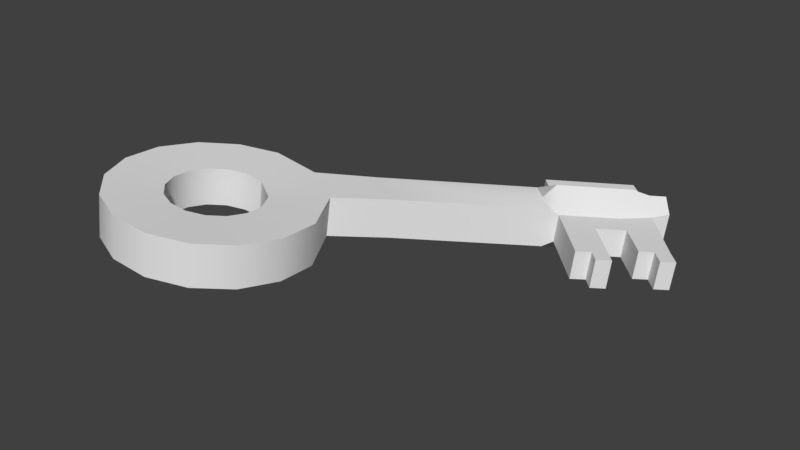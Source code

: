 # Source: key.blend  (saved by Blender 2.79.0; exported with 4.5.12 LTS)
import bpy
from mathutils import Matrix  # noqa: F401  (used for matrix-valued properties, if any)

bpy.ops.wm.read_factory_settings(use_empty=True)
scene = bpy.context.scene
scene.name = 'Scene'

# ---- collections
col_collection_1 = bpy.data.collections.new('Collection 1'); scene.collection.children.link(col_collection_1)

# ---- world
world_world = bpy.data.worlds.new('World'); scene.world = world_world
world_world.color = (0.05088, 0.05088, 0.05088)
world_world.use_sun_shadow = False
world_world.sun_shadow_jitter_overblur = 0.0
world_world.cycles.sampling_method = 'MANUAL'

# ---- meshes
me_circle = bpy.data.meshes.new('Circle')
me_circle.from_pydata([(-2.766, -1.242, -0.02484), (-3.457, -2.362, 0.1111), (-3.153, -3.649, 0.1621), (-2.031, -4.349, 0.09829), (-0.7496, -4.051, -0.04292), (-0.05845, -2.931, -0.1788), (-0.5527, -1.434, -0.2051), (-1.308, -0.9846, -0.1607), (-3.223, -1.732, 0.04946), (-3.432, -3.035, 0.1506), (-2.661, -4.11, 0.1437), (-1.36, -4.328, 0.03275), (-0.2925, -3.561, -0.1172), (-0.08309, -2.258, -0.2184), (-2.155, -0.965, -0.1005), (3.0, 2.351, -0.685), (2.595, 2.745, -0.7422), (2.758, 2.555, -0.9176), (1.644, 1.45, -0.8271), (1.423, 1.707, -0.5898), (1.971, 1.174, -0.5125), (3.784, 1.497, -0.7061), (2.787, 0.3574, -0.5397), (-2.228, -1.984, 0.008089), (-2.548, -2.503, 0.07102), (-2.408, -3.099, 0.09464), (-1.888, -3.423, 0.0651), (-1.295, -3.285, -0.0002838), (-0.9747, -2.766, -0.06322), (-1.178, -2.125, -0.06815), (-2.44, -2.211, 0.04249), (-2.537, -2.814, 0.08933), (-2.18, -3.312, 0.08613), (-1.578, -3.413, 0.03476), (-1.083, -3.058, -0.03469), (-0.9862, -2.455, -0.08153), (-1.612, -1.848, -0.04383), (-1.946, -1.856, -0.02695), (2.0, 1.806, -0.8833), (2.532, 2.342, -0.9676), (2.327, 1.531, -0.5687), (2.682, 1.887, -0.6249), (1.778, 2.064, -0.646), (2.603, 1.254, -0.5779), (3.429, 1.14, -0.6499), (3.142, 0.7143, -0.5959), (2.958, 1.611, -0.6341), (1.273, 1.556, -0.566), (1.532, 1.33, -0.5767), (1.835, 1.04, -0.5876), (1.551, 2.292, -0.6384), (1.196, 1.935, -0.5822), (2.261, 3.005, -0.7508), (2.084, 2.827, -0.7227), (2.955, 2.753, -0.9488), (3.19, 2.544, -0.7867), (2.792, 2.943, -0.7734), (2.965, 0.5358, -0.5678), (3.606, 1.318, -0.678), (2.311, 2.599, -0.7303), (3.807, 1.118, -0.6847), (3.984, 1.296, -0.7128), (3.133, 0.3674, -0.5735), (3.311, 0.5458, -0.6016), (-0.5937, -0.3194, -0.2705), (0.101, -0.7023, -0.3132), (-2.698, -1.197, 0.6846), (-3.389, -2.318, 0.8205), (-3.085, -3.605, 0.8715), (-1.963, -4.304, 0.8077), (-0.6817, -4.007, 0.6665), (0.009464, -2.887, 0.5306), (-0.4885, -1.392, 0.4656), (-1.244, -0.9429, 0.5099), (-3.155, -1.688, 0.7589), (-3.365, -2.991, 0.8601), (-2.593, -4.066, 0.8532), (-1.292, -4.284, 0.7422), (-0.2246, -3.516, 0.5922), (-0.01518, -2.214, 0.4911), (-2.087, -0.9208, 0.6089), (3.046, 2.381, -0.2034), (2.654, 2.784, -0.1196), (2.85, 2.614, 0.04383), (1.753, 1.52, 0.3019), (1.487, 1.749, 0.08085), (2.017, 1.204, -0.03248), (3.83, 1.526, -0.2261), (2.833, 0.3873, -0.05974), (-2.168, -1.945, 0.6422), (-2.488, -2.463, 0.7051), (-2.347, -3.059, 0.7288), (-1.828, -3.383, 0.6992), (-1.234, -3.245, 0.6338), (-0.914, -2.727, 0.5709), (-1.12, -2.088, 0.5353), (-2.379, -2.172, 0.6766), (-2.476, -2.775, 0.7235), (-2.119, -3.273, 0.7202), (-1.517, -3.374, 0.6689), (-1.022, -3.018, 0.5994), (-0.9255, -2.415, 0.5526), (-1.554, -1.811, 0.5596), (-1.885, -1.816, 0.6072), (2.108, 1.877, 0.2457), (2.64, 2.412, 0.1614), (2.372, 1.56, -0.08869), (2.728, 1.917, -0.1449), (1.843, 2.106, 0.02464), (2.649, 1.284, -0.09792), (3.475, 1.17, -0.1699), (3.188, 0.7441, -0.116), (3.004, 1.641, -0.1541), (1.337, 1.598, 0.1046), (1.596, 1.372, 0.09394), (1.899, 1.082, 0.08299), (1.615, 2.333, 0.03225), (1.26, 1.977, 0.08846), (2.325, 3.047, -0.08018), (2.148, 2.869, -0.05207), (2.35, 1.545, -0.3287), (2.626, 1.269, -0.3379), (-3.189, -1.71, 0.4042), (-3.423, -2.34, 0.4658), (1.455, 1.728, -0.2545), (2.705, 1.902, -0.3849), (3.452, 1.155, -0.4099), (-3.399, -3.013, 0.5053), (-3.119, -3.627, 0.5168), (-0.5206, -1.413, 0.1303), (1.994, 1.189, -0.2725), (-2.627, -4.088, 0.4984), (-1.997, -4.326, 0.453), (-1.326, -4.306, 0.3875), (-0.7157, -4.029, 0.3118), (2.624, 2.764, -0.4309), (-0.2586, -3.538, 0.2375), (-0.02449, -2.909, 0.1759), (3.807, 1.512, -0.4661), (-0.04914, -2.236, 0.1363), (2.81, 0.3724, -0.2997), (3.165, 0.7292, -0.3559), (-2.732, -1.22, 0.3299), (2.981, 1.626, -0.3941), (3.023, 2.366, -0.4442), (-2.121, -0.9429, 0.2542), (-1.276, -0.9637, 0.1746), (1.305, 1.577, -0.2307), (1.867, 1.061, -0.2523), (1.583, 2.313, -0.3031), (2.293, 3.026, -0.4155), (2.116, 2.848, -0.3874), (-2.198, -1.964, 0.3251), (-2.518, -2.483, 0.3881), (-2.377, -3.079, 0.4117), (-1.858, -3.403, 0.3822), (-1.264, -3.265, 0.3168), (-0.9444, -2.746, 0.2538), (-1.149, -2.106, 0.2336), (-1.583, -1.829, 0.2579), (-2.41, -2.191, 0.3596), (-2.507, -2.795, 0.4064), (-2.149, -3.293, 0.4032), (-1.547, -3.393, 0.3518), (-1.053, -3.038, 0.2824), (-0.9558, -2.435, 0.2355), (-1.915, -1.836, 0.2901), (3.047, 2.813, 0.01263), (3.25, 2.583, -0.1641), (2.851, 2.982, -0.1508), (3.22, 2.564, -0.4754), (3.031, 2.823, -0.4734), (2.822, 2.962, -0.4621), (3.011, 0.5657, -0.08785), (1.228, 1.956, -0.2468), (2.988, 0.5508, -0.3278), (3.652, 1.348, -0.198), (2.375, 2.641, -0.05968), (3.629, 1.333, -0.438), (3.853, 1.147, -0.2047), (4.03, 1.326, -0.2328), (4.007, 1.311, -0.4728), (3.83, 1.133, -0.4447), (3.179, 0.3972, -0.09348), (3.357, 0.5757, -0.1216), (3.334, 0.5607, -0.3616), (3.156, 0.3823, -0.3335), (-0.5295, -0.2776, 0.4001), (0.1652, -0.6605, 0.3574), (-0.5616, -0.2985, 0.06478), (0.1331, -0.6814, 0.02213), (-3.223, -1.732, 0.04946), (-2.766, -1.242, -0.02484), (-3.432, -3.035, 0.1506), (-3.457, -2.362, 0.1111), (-2.661, -4.11, 0.1437), (-3.153, -3.649, 0.1621), (-1.36, -4.328, 0.03275), (-2.031, -4.349, 0.09829), (-0.2925, -3.561, -0.1172), (-0.7496, -4.051, -0.04292), (-0.08309, -2.258, -0.2184), (-0.05845, -2.931, -0.1788), (-2.155, -0.965, -0.1005), (-1.308, -0.9846, -0.1607), (-1.308, -0.9846, -0.1607), (-0.5527, -1.434, -0.2051), (-0.5527, -1.434, -0.2051), (-0.5937, -0.3194, -0.2705), (1.532, 1.33, -0.5767), (1.644, 1.45, -0.8271), (1.644, 1.45, -0.8271), (1.835, 1.04, -0.5876), (1.971, 1.174, -0.5125), (1.971, 1.174, -0.5125), (1.971, 1.174, -0.5125), (1.423, 1.707, -0.5898), (1.423, 1.707, -0.5898), (1.423, 1.707, -0.5898), (1.423, 1.707, -0.5898), (2.787, 0.3574, -0.5397), (2.787, 0.3574, -0.5397), (3.784, 1.497, -0.7061), (3.0, 2.351, -0.685), (3.0, 2.351, -0.685), (3.0, 2.351, -0.685), (-2.44, -2.211, 0.04249), (-2.228, -1.984, 0.008089), (-2.537, -2.814, 0.08933), (-2.548, -2.503, 0.07102), (-2.18, -3.312, 0.08613), (-2.408, -3.099, 0.09464), (-1.578, -3.413, 0.03476), (-1.888, -3.423, 0.0651), (-1.083, -3.058, -0.03469), (-1.295, -3.285, -0.0002838), (-0.9862, -2.455, -0.08153), (-0.9747, -2.766, -0.06322), (-1.612, -1.848, -0.04383), (-1.612, -1.848, -0.04383), (-1.178, -2.125, -0.06815), (-1.946, -1.856, -0.02695), (2.0, 1.806, -0.8833), (2.532, 2.342, -0.9676), (2.327, 1.531, -0.5687), (2.327, 1.531, -0.5687), (2.327, 1.531, -0.5687), (2.327, 1.531, -0.5687), (2.682, 1.887, -0.6249), (2.682, 1.887, -0.6249), (2.682, 1.887, -0.6249), (2.682, 1.887, -0.6249), (2.603, 1.254, -0.5779), (2.603, 1.254, -0.5779), (2.958, 1.611, -0.6341), (2.958, 1.611, -0.6341), (3.142, 0.7143, -0.5959), (3.429, 1.14, -0.6499), (3.429, 1.14, -0.6499), (2.626, 1.269, -0.3379), (1.455, 1.728, -0.2545), (3.452, 1.155, -0.4099), (1.994, 1.189, -0.2725), (2.981, 1.626, -0.3941), (3.023, 2.366, -0.4442), (2.758, 2.555, -0.9176), (2.955, 2.753, -0.9488), (2.955, 2.753, -0.9488), (-1.276, -0.9637, 0.1746), (1.273, 1.556, -0.566), (1.273, 1.556, -0.566), (0.101, -0.7023, -0.3132), (2.084, 2.827, -0.7227), (1.551, 2.292, -0.6384), (2.261, 3.005, -0.7508), (2.261, 3.005, -0.7508), (2.595, 2.745, -0.7422), (2.595, 2.745, -0.7422), (2.595, 2.745, -0.7422), (1.196, 1.935, -0.5822), (1.196, 1.935, -0.5822), (2.35, 1.545, -0.3287), (2.705, 1.902, -0.3849), (-0.5206, -1.413, 0.1303), (2.624, 2.764, -0.4309), (2.81, 0.3724, -0.2997), (2.293, 3.026, -0.4155), (3.19, 2.544, -0.7867), (3.19, 2.544, -0.7867), (2.792, 2.943, -0.7734), (2.792, 2.943, -0.7734), (3.22, 2.564, -0.4754), (2.822, 2.962, -0.4621), (2.965, 0.5358, -0.5678), (2.965, 0.5358, -0.5678), (2.988, 0.5508, -0.3278), (3.606, 1.318, -0.678), (3.606, 1.318, -0.678), (2.311, 2.599, -0.7303), (3.133, 0.3674, -0.5735), (3.133, 0.3674, -0.5735), (3.311, 0.5458, -0.6016), (3.311, 0.5458, -0.6016), (3.629, 1.333, -0.438), (3.807, 1.118, -0.6847), (3.807, 1.118, -0.6847), (3.984, 1.296, -0.7128), (3.984, 1.296, -0.7128), (4.007, 1.311, -0.4728), (3.83, 1.133, -0.4447), (3.334, 0.5607, -0.3616), (3.156, 0.3823, -0.3335), (1.778, 2.064, -0.646), (1.228, 1.956, -0.2468), (-1.583, -1.829, 0.2579), (-3.155, -1.688, 0.7589), (-2.698, -1.197, 0.6846), (-3.365, -2.991, 0.8601), (-3.389, -2.318, 0.8205), (-2.593, -4.066, 0.8532), (-3.085, -3.605, 0.8715), (-1.292, -4.284, 0.7422), (-1.963, -4.304, 0.8077), (-0.2246, -3.516, 0.5922), (-0.6817, -4.007, 0.6665), (-0.01518, -2.214, 0.4911), (0.009464, -2.887, 0.5306), (-2.087, -0.9208, 0.6089), (-1.244, -0.9429, 0.5099), (-1.244, -0.9429, 0.5099), (-0.4885, -1.392, 0.4656), (-0.4885, -1.392, 0.4656), (-0.5295, -0.2776, 0.4001), (1.596, 1.372, 0.09394), (1.753, 1.52, 0.3019), (1.753, 1.52, 0.3019), (1.899, 1.082, 0.08299), (2.017, 1.204, -0.03248), (2.017, 1.204, -0.03248), (2.017, 1.204, -0.03248), (1.487, 1.749, 0.08085), (1.487, 1.749, 0.08085), (1.487, 1.749, 0.08085), (1.487, 1.749, 0.08085), (2.833, 0.3873, -0.05974), (2.833, 0.3873, -0.05974), (3.83, 1.526, -0.2261), (3.046, 2.381, -0.2034), (3.046, 2.381, -0.2034), (3.046, 2.381, -0.2034), (-2.379, -2.172, 0.6766), (-2.168, -1.945, 0.6422), (-2.476, -2.775, 0.7235), (-2.488, -2.463, 0.7051), (-2.119, -3.273, 0.7202), (-2.347, -3.059, 0.7288), (-1.517, -3.374, 0.6689), (-1.828, -3.383, 0.6992), (-1.022, -3.018, 0.5994), (-1.234, -3.245, 0.6338), (-0.9255, -2.415, 0.5526), (-0.914, -2.727, 0.5709), (-1.554, -1.811, 0.5596), (-1.554, -1.811, 0.5596), (-1.12, -2.088, 0.5353), (-1.885, -1.816, 0.6072), (2.108, 1.877, 0.2457), (2.64, 2.412, 0.1614), (2.372, 1.56, -0.08869), (2.372, 1.56, -0.08869), (2.372, 1.56, -0.08869), (2.372, 1.56, -0.08869), (2.728, 1.917, -0.1449), (2.728, 1.917, -0.1449), (2.728, 1.917, -0.1449), (2.728, 1.917, -0.1449), (2.649, 1.284, -0.09792), (2.649, 1.284, -0.09792), (3.004, 1.641, -0.1541), (3.004, 1.641, -0.1541), (3.188, 0.7441, -0.116), (3.475, 1.17, -0.1699), (3.475, 1.17, -0.1699), (2.85, 2.614, 0.04383), (3.047, 2.813, 0.01263), (3.047, 2.813, 0.01263), (1.337, 1.598, 0.1046), (1.337, 1.598, 0.1046), (0.1652, -0.6605, 0.3574), (2.148, 2.869, -0.05207), (1.615, 2.333, 0.03225), (2.325, 3.047, -0.08018), (2.325, 3.047, -0.08018), (2.654, 2.784, -0.1196), (2.654, 2.784, -0.1196), (2.654, 2.784, -0.1196), (1.26, 1.977, 0.08846), (1.26, 1.977, 0.08846), (3.25, 2.583, -0.1641), (3.25, 2.583, -0.1641), (2.851, 2.982, -0.1508), (2.851, 2.982, -0.1508), (3.011, 0.5657, -0.08785), (3.011, 0.5657, -0.08785), (3.652, 1.348, -0.198), (3.652, 1.348, -0.198), (2.375, 2.641, -0.05968), (3.179, 0.3972, -0.09348), (3.179, 0.3972, -0.09348), (3.357, 0.5757, -0.1216), (3.357, 0.5757, -0.1216), (3.853, 1.147, -0.2047), (3.853, 1.147, -0.2047), (4.03, 1.326, -0.2328), (4.03, 1.326, -0.2328), (1.843, 2.106, 0.02464)], [], [(298, 276, 17, 39), (243, 265, 223), (209, 210, 213, 212), (269, 216, 211, 48), (214, 293, 220), (199, 200, 235, 234), (202, 199, 234, 237), (201, 202, 237, 236), (206, 201, 236, 240), (206, 240, 238, 204), (203, 204, 238, 241), (191, 192, 227, 226), (192, 203, 241, 227), (194, 191, 226, 229), (193, 194, 229, 228), (196, 193, 228, 231), (195, 196, 231, 230), (198, 195, 230, 233), (197, 198, 233, 232), (200, 197, 232, 235), (225, 296, 257, 250), (248, 254, 252, 244), (210, 242, 246, 213), (242, 243, 249, 246), (218, 312, 38, 18), (312, 298, 39, 38), (284, 277, 274, 286), (64, 47, 209), (64, 209, 212, 271), (59, 42, 273, 272), (217, 260, 174, 279), (50, 149, 151, 53), (53, 151, 150, 275), (280, 313, 149, 50), (215, 262, 148, 49), (208, 189, 147, 270), (14, 145, 268, 7), (270, 147, 124, 219), (13, 139, 137, 5), (12, 136, 134, 4), (278, 135, 292, 290), (11, 133, 132, 3), (245, 281, 141, 45), (223, 265, 266, 287), (10, 131, 128, 2), (251, 282, 263, 255), (0, 142, 145, 14), (224, 264, 138, 21), (9, 127, 123, 1), (46, 143, 259, 253), (221, 285, 130, 20), (8, 122, 142, 0), (294, 295, 140, 22), (207, 283, 139, 13), (297, 303, 261, 258), (5, 137, 136, 12), (4, 134, 133, 11), (3, 132, 131, 10), (65, 190, 129, 6), (2, 128, 127, 9), (44, 126, 125, 41), (1, 123, 122, 8), (43, 121, 120, 40), (29, 35, 165, 158), (239, 29, 158, 159), (37, 36, 314, 166), (30, 23, 152, 160), (23, 37, 166, 152), (24, 30, 160, 153), (31, 24, 153, 161), (25, 31, 161, 154), (32, 25, 154, 162), (26, 32, 162, 155), (33, 26, 155, 163), (27, 33, 163, 156), (34, 27, 156, 164), (28, 34, 164, 157), (35, 28, 157, 165), (289, 172, 171, 267), (267, 171, 170, 288), (144, 15, 55, 291), (17, 276, 56, 54), (175, 57, 300, 186), (42, 19, 51, 273), (247, 256, 293, 214), (21, 138, 308, 307), (16, 59, 272, 52), (225, 222, 296), (243, 223, 249), (306, 181, 309, 304), (178, 58, 305, 182), (296, 222, 61, 60), (301, 310, 311, 299), (293, 256, 302, 62), (45, 141, 185, 63), (49, 148, 190, 65), (205, 146, 189, 208), (204, 64, 271, 206), (406, 105, 83, 393), (367, 347, 383), (333, 336, 337, 334), (386, 114, 335, 340), (338, 344, 402), (323, 358, 359, 324), (326, 361, 358, 323), (325, 360, 361, 326), (330, 364, 360, 325), (330, 328, 362, 364), (327, 365, 362, 328), (315, 350, 351, 316), (316, 351, 365, 327), (318, 353, 350, 315), (317, 352, 353, 318), (320, 355, 352, 317), (319, 354, 355, 320), (322, 357, 354, 319), (321, 356, 357, 322), (324, 359, 356, 321), (349, 374, 381, 404), (372, 368, 376, 378), (334, 337, 370, 366), (366, 370, 373, 367), (342, 84, 104, 415), (415, 104, 105, 406), (284, 286, 391, 394), (187, 333, 113), (187, 388, 336, 333), (177, 389, 390, 108), (341, 396, 174, 260), (116, 119, 151, 149), (119, 392, 150, 151), (397, 116, 149, 313), (339, 115, 148, 262), (332, 387, 147, 189), (80, 73, 268, 145), (387, 343, 124, 147), (79, 71, 137, 139), (78, 70, 134, 136), (395, 401, 292, 135), (77, 69, 132, 133), (369, 111, 141, 281), (347, 398, 384, 383), (76, 68, 128, 131), (375, 379, 263, 282), (66, 80, 145, 142), (348, 87, 138, 264), (75, 67, 123, 127), (112, 377, 259, 143), (345, 86, 130, 285), (74, 66, 142, 122), (403, 88, 140, 295), (331, 79, 139, 283), (405, 382, 261, 303), (71, 78, 136, 137), (70, 77, 133, 134), (69, 76, 131, 132), (188, 72, 129, 190), (68, 75, 127, 128), (110, 107, 125, 126), (67, 74, 122, 123), (109, 371, 120, 121), (95, 158, 165, 101), (363, 159, 158, 95), (103, 166, 314, 102), (96, 160, 152, 89), (89, 152, 166, 103), (90, 153, 160, 96), (97, 161, 153, 90), (91, 154, 161, 97), (98, 162, 154, 91), (92, 155, 162, 98), (99, 163, 155, 92), (93, 156, 163, 99), (100, 164, 156, 93), (94, 157, 164, 100), (101, 165, 157, 94), (400, 385, 171, 172), (385, 399, 170, 171), (144, 291, 168, 81), (83, 167, 169, 393), (175, 186, 408, 173), (108, 390, 117, 85), (106, 338, 402, 380), (87, 414, 308, 138), (82, 118, 389, 177), (349, 404, 346), (367, 373, 347), (413, 411, 309, 181), (178, 182, 412, 176), (404, 179, 180, 346), (409, 407, 311, 310), (402, 183, 410, 380), (111, 184, 185, 141), (115, 188, 190, 148), (329, 332, 189, 146), (328, 330, 388, 187)])
me_circle.polygons.foreach_set('use_smooth', [True] * 196)
_uv = me_circle.uv_layers.new(name='UVMap')
_uv.uv.foreach_set('vector', [0.8697, 0.6553, 0.9023, 0.6674, 0.8934, 0.6991, 0.8613, 0.6978, 0.8613, 0.6978, 0.8934, 0.6991, 0.8678, 0.7676, 0.6825, 0.6104, 0.7132, 0.6333, 0.6427, 0.6927, 0.6305, 0.6525, 0.7092, 0.5661, 0.7394, 0.5823, 0.7132, 0.6333, 0.6825, 0.6104, 0.6786, 0.7238, 0.5372, 0.8761, 0.5252, 0.8513, 0.1552, 0.4042, 0.1149, 0.3496, 0.2022, 0.3094, 0.2217, 0.3355, 0.2117, 0.4409, 0.1552, 0.4042, 0.2217, 0.3355, 0.2499, 0.3526, 0.2784, 0.4569, 0.2117, 0.4409, 0.2499, 0.3526, 0.2831, 0.3583, 0.4085, 0.4552, 0.2784, 0.4569, 0.2831, 0.3583, 0.3324, 0.3507, 0.4085, 0.4552, 0.3324, 0.3507, 0.3505, 0.3315, 0.4567, 0.391, 0.4645, 0.235, 0.4859, 0.3428, 0.3685, 0.2948, 0.3708, 0.2565, 0.3901, 0.1262, 0.4356, 0.1748, 0.3589, 0.2248, 0.3361, 0.2005, 0.4356, 0.1748, 0.4645, 0.235, 0.3708, 0.2565, 0.3589, 0.2248, 0.3297, 0.09633, 0.3901, 0.1262, 0.3361, 0.2005, 0.3062, 0.1862, 0.2616, 0.09041, 0.3297, 0.09633, 0.3062, 0.1862, 0.2729, 0.1838, 0.1954, 0.1104, 0.2616, 0.09041, 0.2729, 0.1838, 0.2408, 0.1939, 0.1412, 0.1538, 0.1954, 0.1104, 0.2408, 0.1939, 0.2146, 0.2152, 0.1071, 0.2145, 0.1412, 0.1538, 0.2146, 0.2152, 0.1982, 0.2446, 0.09815, 0.2832, 0.1071, 0.2145, 0.1982, 0.2446, 0.1939, 0.2776, 0.1149, 0.3496, 0.09815, 0.2832, 0.1939, 0.2776, 0.2022, 0.3094, 0.8678, 0.7676, 0.9325, 0.8926, 0.9134, 0.8948, 0.8275, 0.7778, 0.8275, 0.7778, 0.7862, 0.8167, 0.7604, 0.8185, 0.7182, 0.7567, 0.7378, 0.6533, 0.769, 0.6729, 0.7182, 0.7567, 0.6786, 0.7238, 0.769, 0.6729, 0.8337, 0.6945, 0.8275, 0.7778, 0.7182, 0.7567, 0.7688, 0.6067, 0.7945, 0.6244, 0.769, 0.6729, 0.7378, 0.6533, 0.7945, 0.6244, 0.8451, 0.6484, 0.8337, 0.6945, 0.769, 0.6729, 0.9286, 0.6494, 0.9023, 0.6674, 0.8921, 0.6338, 0.9114, 0.6188, 0.5754, 0.4516, 0.7092, 0.5661, 0.6825, 0.6104, 0.5595, 0.4999, 0.6825, 0.6104, 0.6305, 0.6525, 0.5284, 0.545, 0.8451, 0.6484, 0.7945, 0.6244, 0.8135, 0.5949, 0.857, 0.6184, 0.7394, 0.5823, 0.75, 0.5321, 0.7887, 0.5397, 0.777, 0.5668, 0.8135, 0.5949, 0.8308, 0.5663, 0.8725, 0.5905, 0.857, 0.6184, 0.8769, 0.6274, 0.8928, 0.6026, 0.9114, 0.6188, 0.8921, 0.6338, 0.7929, 0.5805, 0.81, 0.553, 0.8308, 0.5663, 0.8135, 0.5949, 0.6427, 0.6927, 0.593, 0.6941, 0.5886, 0.6757, 0.6305, 0.6525, 0.5754, 0.4516, 0.6078, 0.4206, 0.7292, 0.5248, 0.7092, 0.5661, 0.4645, 0.235, 0.5006, 0.2229, 0.5276, 0.3214, 0.4859, 0.3428, 0.7092, 0.5661, 0.7292, 0.5248, 0.75, 0.5321, 0.7394, 0.5823, 0.2784, 0.4569, 0.2723, 0.4979, 0.1945, 0.4776, 0.2117, 0.4409, 0.1552, 0.4042, 0.1263, 0.4332, 0.07704, 0.3663, 0.1149, 0.3496, 0.9023, 0.6674, 0.9286, 0.6494, 0.9439, 0.6724, 0.9227, 0.6822, 0.09815, 0.2832, 0.05619, 0.2846, 0.06734, 0.2001, 0.1071, 0.2145, 0.7182, 0.7567, 0.7188, 0.8116, 0.5836, 0.9323, 0.5667, 0.8959, 0.9076, 0.7433, 0.8934, 0.6991, 0.9161, 0.6976, 0.9231, 0.7162, 0.1412, 0.1538, 0.1096, 0.1255, 0.1768, 0.07242, 0.1954, 0.1104, 0.8275, 0.7778, 0.8237, 0.8225, 0.7893, 0.8353, 0.7862, 0.8167, 0.4356, 0.1748, 0.4685, 0.1535, 0.5006, 0.2229, 0.4645, 0.235, 0.9076, 0.7433, 0.9378, 0.7452, 0.9821, 0.8731, 0.9535, 0.8771, 0.2616, 0.09041, 0.2585, 0.04867, 0.342, 0.05705, 0.3297, 0.09633, 0.7862, 0.8167, 0.7893, 0.8353, 0.7541, 0.8316, 0.7604, 0.8185, 0.5252, 0.8513, 0.4986, 0.8469, 0.593, 0.6941, 0.6427, 0.6927, 0.3901, 0.1262, 0.4149, 0.0946, 0.4685, 0.1535, 0.4356, 0.1748, 0.5372, 0.8761, 0.5034, 0.8841, 0.4986, 0.8469, 0.5252, 0.8513, 0.4085, 0.4552, 0.3919, 0.5046, 0.2723, 0.4979, 0.2784, 0.4569, 0.9325, 0.8926, 0.9291, 0.9163, 0.905, 0.9105, 0.9134, 0.8948, 0.2117, 0.4409, 0.1945, 0.4776, 0.1263, 0.4332, 0.1552, 0.4042, 0.1149, 0.3496, 0.07704, 0.3663, 0.05619, 0.2846, 0.09815, 0.2832, 0.1071, 0.2145, 0.06734, 0.2001, 0.1096, 0.1255, 0.1412, 0.1538, 0.5284, 0.545, 0.5001, 0.5771, 0.3919, 0.5046, 0.4085, 0.4552, 0.1954, 0.1104, 0.1768, 0.07242, 0.2585, 0.04867, 0.2616, 0.09041, 0.9134, 0.8948, 0.905, 0.9105, 0.8237, 0.8225, 0.8275, 0.7778, 0.3297, 0.09633, 0.342, 0.05705, 0.4149, 0.0946, 0.3901, 0.1262, 0.7604, 0.8185, 0.7541, 0.8316, 0.7188, 0.8116, 0.7182, 0.7567, 0.3324, 0.3507, 0.2831, 0.3583, 0.2836, 0.3291, 0.3137, 0.3212, 0.3505, 0.3315, 0.3324, 0.3507, 0.3137, 0.3212, 0.3248, 0.3101, 0.3708, 0.2565, 0.3685, 0.2948, 0.338, 0.2869, 0.3413, 0.262, 0.3361, 0.2005, 0.3589, 0.2248, 0.3344, 0.2405, 0.3196, 0.2238, 0.3589, 0.2248, 0.3708, 0.2565, 0.3413, 0.262, 0.3344, 0.2405, 0.3062, 0.1862, 0.3361, 0.2005, 0.3196, 0.2238, 0.2995, 0.2141, 0.2729, 0.1838, 0.3062, 0.1862, 0.2995, 0.2141, 0.2769, 0.2125, 0.2408, 0.1939, 0.2729, 0.1838, 0.2769, 0.2125, 0.2551, 0.2193, 0.2146, 0.2152, 0.2408, 0.1939, 0.2551, 0.2193, 0.2372, 0.2337, 0.1982, 0.2446, 0.2146, 0.2152, 0.2372, 0.2337, 0.2258, 0.2535, 0.1939, 0.2776, 0.1982, 0.2446, 0.2258, 0.2535, 0.2225, 0.2759, 0.2022, 0.3094, 0.1939, 0.2776, 0.2225, 0.2759, 0.2273, 0.297, 0.2217, 0.3355, 0.2022, 0.3094, 0.2273, 0.297, 0.2403, 0.3143, 0.2499, 0.3526, 0.2217, 0.3355, 0.2403, 0.3143, 0.2597, 0.3256, 0.2831, 0.3583, 0.2499, 0.3526, 0.2597, 0.3256, 0.2836, 0.3291, 0.9227, 0.6822, 0.9439, 0.6724, 0.9499, 0.6953, 0.9161, 0.6976, 0.9161, 0.6976, 0.9499, 0.6953, 0.9446, 0.7235, 0.9231, 0.7162, 0.9378, 0.7452, 0.9076, 0.7433, 0.9231, 0.7162, 0.9446, 0.7235, 0.8934, 0.6991, 0.9023, 0.6674, 0.9227, 0.6822, 0.9161, 0.6976, 0.5034, 0.8841, 0.5372, 0.8761, 0.5342, 0.903, 0.5103, 0.9146, 0.7945, 0.6244, 0.7688, 0.6067, 0.7929, 0.5805, 0.8135, 0.5949, 0.7182, 0.7567, 0.5667, 0.8959, 0.5372, 0.8761, 0.6786, 0.7238, 0.9535, 0.8771, 0.9821, 0.8731, 0.9784, 0.9091, 0.9611, 0.8968, 0.9023, 0.6674, 0.8697, 0.6553, 0.8769, 0.6274, 0.8921, 0.6338, 0.9076, 0.7433, 0.9535, 0.8771, 0.9325, 0.8926, 0.8613, 0.6978, 0.8678, 0.7676, 0.8275, 0.7778, 0.9611, 0.8968, 0.9784, 0.9091, 0.9539, 0.9211, 0.9522, 0.9032, 0.9291, 0.9163, 0.9325, 0.8926, 0.9522, 0.9032, 0.9539, 0.9211, 0.9325, 0.8926, 0.9535, 0.8771, 0.9611, 0.8968, 0.9522, 0.9032, 0.5474, 0.9119, 0.5396, 0.9415, 0.5103, 0.9146, 0.5342, 0.903, 0.5372, 0.8761, 0.5667, 0.8959, 0.5474, 0.9119, 0.5342, 0.903, 0.5667, 0.8959, 0.5836, 0.9323, 0.5396, 0.9415, 0.5474, 0.9119, 0.6305, 0.6525, 0.5886, 0.6757, 0.5001, 0.5771, 0.5284, 0.545, 0.4859, 0.3428, 0.5276, 0.3214, 0.6078, 0.4206, 0.5754, 0.4516, 0.4567, 0.391, 0.5595, 0.4999, 0.5284, 0.545, 0.4085, 0.4552, 0.8697, 0.6553, 0.8613, 0.6978, 0.8934, 0.6991, 0.9023, 0.6674, 0.8613, 0.6978, 0.8678, 0.7676, 0.8934, 0.6991, 0.6825, 0.6104, 0.6305, 0.6525, 0.6427, 0.6927, 0.7132, 0.6333, 0.7092, 0.5661, 0.6825, 0.6104, 0.7132, 0.6333, 0.7394, 0.5823, 0.6786, 0.7238, 0.5252, 0.8513, 0.5372, 0.8761, 0.1552, 0.4042, 0.2217, 0.3355, 0.2022, 0.3094, 0.1149, 0.3496, 0.2117, 0.4409, 0.2499, 0.3526, 0.2217, 0.3355, 0.1552, 0.4042, 0.2784, 0.4569, 0.2831, 0.3583, 0.2499, 0.3526, 0.2117, 0.4409, 0.4085, 0.4552, 0.3324, 0.3507, 0.2831, 0.3583, 0.2784, 0.4569, 0.4085, 0.4552, 0.4567, 0.391, 0.3505, 0.3315, 0.3324, 0.3507, 0.4645, 0.235, 0.3708, 0.2565, 0.3685, 0.2948, 0.4859, 0.3428, 0.3901, 0.1262, 0.3361, 0.2005, 0.3589, 0.2248, 0.4356, 0.1748, 0.4356, 0.1748, 0.3589, 0.2248, 0.3708, 0.2565, 0.4645, 0.235, 0.3297, 0.09633, 0.3062, 0.1862, 0.3361, 0.2005, 0.3901, 0.1262, 0.2616, 0.09041, 0.2729, 0.1838, 0.3062, 0.1862, 0.3297, 0.09633, 0.1954, 0.1104, 0.2408, 0.1939, 0.2729, 0.1838, 0.2616, 0.09041, 0.1412, 0.1538, 0.2146, 0.2152, 0.2408, 0.1939, 0.1954, 0.1104, 0.1071, 0.2145, 0.1982, 0.2446, 0.2146, 0.2152, 0.1412, 0.1538, 0.09815, 0.2832, 0.1939, 0.2776, 0.1982, 0.2446, 0.1071, 0.2145, 0.1149, 0.3496, 0.2022, 0.3094, 0.1939, 0.2776, 0.09815, 0.2832, 0.8678, 0.7676, 0.8275, 0.7778, 0.9134, 0.8948, 0.9325, 0.8926, 0.8275, 0.7778, 0.7182, 0.7567, 0.7604, 0.8185, 0.7862, 0.8167, 0.7378, 0.6533, 0.6786, 0.7238, 0.7182, 0.7567, 0.769, 0.6729, 0.769, 0.6729, 0.7182, 0.7567, 0.8275, 0.7778, 0.8337, 0.6945, 0.7688, 0.6067, 0.7378, 0.6533, 0.769, 0.6729, 0.7945, 0.6244, 0.7945, 0.6244, 0.769, 0.6729, 0.8337, 0.6945, 0.8451, 0.6484, 0.9286, 0.6494, 0.9114, 0.6188, 0.8921, 0.6338, 0.9023, 0.6674, 0.5754, 0.4516, 0.6825, 0.6104, 0.7092, 0.5661, 0.5595, 0.4999, 0.5284, 0.545, 0.6305, 0.6525, 0.6825, 0.6104, 0.8451, 0.6484, 0.857, 0.6184, 0.8135, 0.5949, 0.7945, 0.6244, 0.7394, 0.5823, 0.777, 0.5668, 0.7887, 0.5397, 0.75, 0.5321, 0.8135, 0.5949, 0.857, 0.6184, 0.8725, 0.5905, 0.8308, 0.5663, 0.8769, 0.6274, 0.8921, 0.6338, 0.9114, 0.6188, 0.8928, 0.6026, 0.7929, 0.5805, 0.8135, 0.5949, 0.8308, 0.5663, 0.81, 0.553, 0.6427, 0.6927, 0.6305, 0.6525, 0.5886, 0.6757, 0.593, 0.6941, 0.5754, 0.4516, 0.7092, 0.5661, 0.7292, 0.5248, 0.6078, 0.4206, 0.4645, 0.235, 0.4859, 0.3428, 0.5276, 0.3214, 0.5006, 0.2229, 0.7092, 0.5661, 0.7394, 0.5823, 0.75, 0.5321, 0.7292, 0.5248, 0.2784, 0.4569, 0.2117, 0.4409, 0.1945, 0.4776, 0.2723, 0.4979, 0.1552, 0.4042, 0.1149, 0.3496, 0.07704, 0.3663, 0.1263, 0.4332, 0.9023, 0.6674, 0.9227, 0.6822, 0.9439, 0.6724, 0.9286, 0.6494, 0.09815, 0.2832, 0.1071, 0.2145, 0.06734, 0.2001, 0.05619, 0.2846, 0.7182, 0.7567, 0.5667, 0.8959, 0.5836, 0.9323, 0.7188, 0.8116, 0.9076, 0.7433, 0.9231, 0.7162, 0.9161, 0.6976, 0.8934, 0.6991, 0.1412, 0.1538, 0.1954, 0.1104, 0.1768, 0.07242, 0.1096, 0.1255, 0.8275, 0.7778, 0.7862, 0.8167, 0.7893, 0.8353, 0.8237, 0.8225, 0.4356, 0.1748, 0.4645, 0.235, 0.5006, 0.2229, 0.4685, 0.1535, 0.9076, 0.7433, 0.9535, 0.8771, 0.9821, 0.8731, 0.9378, 0.7452, 0.2616, 0.09041, 0.3297, 0.09633, 0.342, 0.05705, 0.2585, 0.04867, 0.7862, 0.8167, 0.7604, 0.8185, 0.7541, 0.8316, 0.7893, 0.8353, 0.5252, 0.8513, 0.6427, 0.6927, 0.593, 0.6941, 0.4986, 0.8469, 0.3901, 0.1262, 0.4356, 0.1748, 0.4685, 0.1535, 0.4149, 0.0946, 0.5372, 0.8761, 0.5252, 0.8513, 0.4986, 0.8469, 0.5034, 0.8841, 0.4085, 0.4552, 0.2784, 0.4569, 0.2723, 0.4979, 0.3919, 0.5046, 0.9325, 0.8926, 0.9134, 0.8948, 0.905, 0.9105, 0.9291, 0.9163, 0.2117, 0.4409, 0.1552, 0.4042, 0.1263, 0.4332, 0.1945, 0.4776, 0.1149, 0.3496, 0.09815, 0.2832, 0.05619, 0.2846, 0.07704, 0.3663, 0.1071, 0.2145, 0.1412, 0.1538, 0.1096, 0.1255, 0.06734, 0.2001, 0.5284, 0.545, 0.4085, 0.4552, 0.3919, 0.5046, 0.5001, 0.5771, 0.1954, 0.1104, 0.2616, 0.09041, 0.2585, 0.04867, 0.1768, 0.07242, 0.9134, 0.8948, 0.8275, 0.7778, 0.8237, 0.8225, 0.905, 0.9105, 0.3297, 0.09633, 0.3901, 0.1262, 0.4149, 0.0946, 0.342, 0.05705, 0.7604, 0.8185, 0.7182, 0.7567, 0.7188, 0.8116, 0.7541, 0.8316, 0.3324, 0.3507, 0.3137, 0.3212, 0.2836, 0.3291, 0.2831, 0.3583, 0.3505, 0.3315, 0.3248, 0.3101, 0.3137, 0.3212, 0.3324, 0.3507, 0.3708, 0.2565, 0.3413, 0.262, 0.338, 0.2869, 0.3685, 0.2948, 0.3361, 0.2005, 0.3196, 0.2238, 0.3344, 0.2405, 0.3589, 0.2248, 0.3589, 0.2248, 0.3344, 0.2405, 0.3413, 0.262, 0.3708, 0.2565, 0.3062, 0.1862, 0.2995, 0.2141, 0.3196, 0.2238, 0.3361, 0.2005, 0.2729, 0.1838, 0.2769, 0.2125, 0.2995, 0.2141, 0.3062, 0.1862, 0.2408, 0.1939, 0.2551, 0.2193, 0.2769, 0.2125, 0.2729, 0.1838, 0.2146, 0.2152, 0.2372, 0.2337, 0.2551, 0.2193, 0.2408, 0.1939, 0.1982, 0.2446, 0.2258, 0.2535, 0.2372, 0.2337, 0.2146, 0.2152, 0.1939, 0.2776, 0.2225, 0.2759, 0.2258, 0.2535, 0.1982, 0.2446, 0.2022, 0.3094, 0.2273, 0.297, 0.2225, 0.2759, 0.1939, 0.2776, 0.2217, 0.3355, 0.2403, 0.3143, 0.2273, 0.297, 0.2022, 0.3094, 0.2499, 0.3526, 0.2597, 0.3256, 0.2403, 0.3143, 0.2217, 0.3355, 0.2831, 0.3583, 0.2836, 0.3291, 0.2597, 0.3256, 0.2499, 0.3526, 0.9227, 0.6822, 0.9161, 0.6976, 0.9499, 0.6953, 0.9439, 0.6724, 0.9161, 0.6976, 0.9231, 0.7162, 0.9446, 0.7235, 0.9499, 0.6953, 0.9378, 0.7452, 0.9446, 0.7235, 0.9231, 0.7162, 0.9076, 0.7433, 0.8934, 0.6991, 0.9161, 0.6976, 0.9227, 0.6822, 0.9023, 0.6674, 0.5034, 0.8841, 0.5103, 0.9146, 0.5342, 0.903, 0.5372, 0.8761, 0.7945, 0.6244, 0.8135, 0.5949, 0.7929, 0.5805, 0.7688, 0.6067, 0.7182, 0.7567, 0.6786, 0.7238, 0.5372, 0.8761, 0.5667, 0.8959, 0.9535, 0.8771, 0.9611, 0.8968, 0.9784, 0.9091, 0.9821, 0.8731, 0.9023, 0.6674, 0.8921, 0.6338, 0.8769, 0.6274, 0.8697, 0.6553, 0.9076, 0.7433, 0.9325, 0.8926, 0.9535, 0.8771, 0.8613, 0.6978, 0.8275, 0.7778, 0.8678, 0.7676, 0.9611, 0.8968, 0.9522, 0.9032, 0.9539, 0.9211, 0.9784, 0.9091, 0.9291, 0.9163, 0.9539, 0.9211, 0.9522, 0.9032, 0.9325, 0.8926, 0.9325, 0.8926, 0.9522, 0.9032, 0.9611, 0.8968, 0.9535, 0.8771, 0.5474, 0.9119, 0.5342, 0.903, 0.5103, 0.9146, 0.5396, 0.9415, 0.5372, 0.8761, 0.5342, 0.903, 0.5474, 0.9119, 0.5667, 0.8959, 0.5667, 0.8959, 0.5474, 0.9119, 0.5396, 0.9415, 0.5836, 0.9323, 0.6305, 0.6525, 0.5284, 0.545, 0.5001, 0.5771, 0.5886, 0.6757, 0.4859, 0.3428, 0.5754, 0.4516, 0.6078, 0.4206, 0.5276, 0.3214, 0.4567, 0.391, 0.4085, 0.4552, 0.5284, 0.545, 0.5595, 0.4999])
me_circle.use_remesh_preserve_volume = False
me_circle.use_remesh_preserve_attributes = False
me_circle.use_mirror_vertex_groups = False
me_circle.update()

# ---- objects
ob_circle = bpy.data.objects.new('Circle', me_circle)

# ---- transforms, parenting, visibility, modifiers, constraints
ob_circle.location = (0.0, 0.0, 0.0)
ob_circle.lineart.crease_threshold = 0.0

# ---- collection membership
col_collection_1.objects.link(ob_circle)

# ---- scene / render settings (as saved in the file)
scene.frame_start = 1; scene.frame_end = 250; scene.frame_set(1)
scene.render.engine = 'BLENDER_EEVEE_NEXT'
scene.render.resolution_percentage = 50
scene.render.dither_intensity = 0.0
scene.cycles.use_denoising = False
scene.cycles.samples = 128
scene.cycles.sampling_pattern = 'TABULATED_SOBOL'
scene.cycles.use_adaptive_sampling = False
scene.cycles.use_light_tree = False
scene.cycles.blur_glossy = 0.0
scene.cycles.sample_clamp_indirect = 0.0
scene.view_settings.view_transform = 'Standard'
bpy.context.view_layer.update()

# ---- added for rendering (the .blend has no active camera and no usable light): camera, sun
cam_auto = bpy.data.cameras.new('AutoCamera')
cam_auto.lens = 50.0
cam_auto.sensor_width = 36.0
cam_auto.clip_end = 1000.0
ob_auto_camera = bpy.data.objects.new('AutoCamera', cam_auto)
scene.collection.objects.link(ob_auto_camera)
ob_auto_camera.location = (10.1714, -12.5124, 7.85977)
ob_auto_camera.rotation_euler = (1.09748, -7.21219e-08, 0.694738)
scene.camera = ob_auto_camera
light_auto_sun = bpy.data.lights.new('AutoSun', 'SUN')
light_auto_sun.energy = 3.0
light_auto_sun.angle = 0.0523599
ob_auto_sun = bpy.data.objects.new('AutoSun', light_auto_sun)
scene.collection.objects.link(ob_auto_sun)
ob_auto_sun.rotation_euler = (0.872665, 0.174533, 0.523599)
bpy.context.view_layer.update()
